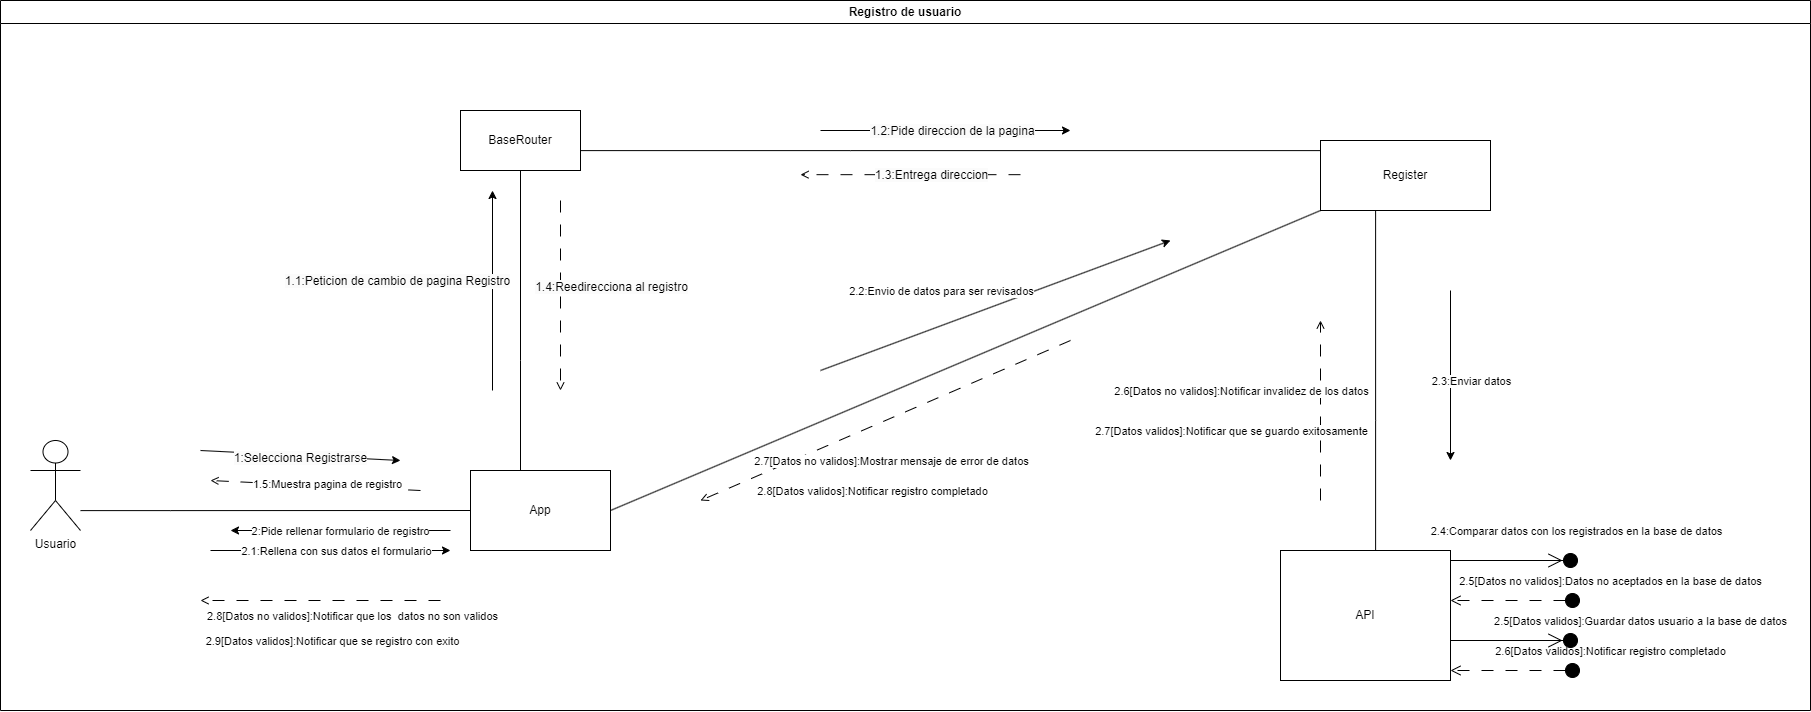

The diagram above was exported from draw.io. Its source (the exported page's mxGraphModel, read from the mxfile embedded in the PNG):
<mxGraphModel dx="1956" dy="1129" grid="1" gridSize="10" guides="1" tooltips="1" connect="1" arrows="1" fold="1" page="1" pageScale="1" pageWidth="827" pageHeight="1169" math="0" shadow="0">
  <root>
    <mxCell id="0" />
    <mxCell id="1" parent="0" />
    <mxCell id="HlTpHQT_LpQZvoVh_AyP-1" value="Registro de usuario" style="swimlane;whiteSpace=wrap;html=1;" vertex="1" parent="1">
      <mxGeometry x="24" y="50" width="1810" height="710" as="geometry" />
    </mxCell>
    <mxCell id="HlTpHQT_LpQZvoVh_AyP-2" style="edgeStyle=orthogonalEdgeStyle;rounded=0;orthogonalLoop=1;jettySize=auto;html=1;entryX=0;entryY=0.5;entryDx=0;entryDy=0;endArrow=none;endFill=0;" edge="1" parent="HlTpHQT_LpQZvoVh_AyP-1" source="HlTpHQT_LpQZvoVh_AyP-3" target="HlTpHQT_LpQZvoVh_AyP-7">
      <mxGeometry relative="1" as="geometry">
        <Array as="points">
          <mxPoint x="170" y="510" />
          <mxPoint x="170" y="510" />
        </Array>
      </mxGeometry>
    </mxCell>
    <mxCell id="HlTpHQT_LpQZvoVh_AyP-3" value="Usuario" style="shape=umlActor;verticalLabelPosition=bottom;verticalAlign=top;html=1;outlineConnect=0;" vertex="1" parent="HlTpHQT_LpQZvoVh_AyP-1">
      <mxGeometry x="30" y="440" width="50" height="90" as="geometry" />
    </mxCell>
    <mxCell id="HlTpHQT_LpQZvoVh_AyP-4" style="edgeStyle=orthogonalEdgeStyle;rounded=0;orthogonalLoop=1;jettySize=auto;html=1;endArrow=none;endFill=0;" edge="1" parent="HlTpHQT_LpQZvoVh_AyP-1" source="HlTpHQT_LpQZvoVh_AyP-5" target="HlTpHQT_LpQZvoVh_AyP-10">
      <mxGeometry relative="1" as="geometry">
        <Array as="points">
          <mxPoint x="850" y="150" />
          <mxPoint x="850" y="150" />
        </Array>
      </mxGeometry>
    </mxCell>
    <mxCell id="HlTpHQT_LpQZvoVh_AyP-5" value="BaseRouter" style="rounded=0;whiteSpace=wrap;html=1;" vertex="1" parent="HlTpHQT_LpQZvoVh_AyP-1">
      <mxGeometry x="460" y="110" width="120" height="60" as="geometry" />
    </mxCell>
    <mxCell id="HlTpHQT_LpQZvoVh_AyP-6" style="edgeStyle=orthogonalEdgeStyle;rounded=0;orthogonalLoop=1;jettySize=auto;html=1;endArrow=none;endFill=0;" edge="1" parent="HlTpHQT_LpQZvoVh_AyP-1" source="HlTpHQT_LpQZvoVh_AyP-7" target="HlTpHQT_LpQZvoVh_AyP-5">
      <mxGeometry relative="1" as="geometry">
        <Array as="points">
          <mxPoint x="520" y="360" />
          <mxPoint x="520" y="360" />
        </Array>
      </mxGeometry>
    </mxCell>
    <mxCell id="HlTpHQT_LpQZvoVh_AyP-7" value="App" style="rounded=0;whiteSpace=wrap;html=1;" vertex="1" parent="HlTpHQT_LpQZvoVh_AyP-1">
      <mxGeometry x="470" y="470" width="140" height="80" as="geometry" />
    </mxCell>
    <mxCell id="HlTpHQT_LpQZvoVh_AyP-8" value="API" style="rounded=0;whiteSpace=wrap;html=1;" vertex="1" parent="HlTpHQT_LpQZvoVh_AyP-1">
      <mxGeometry x="1280" y="550" width="170" height="130" as="geometry" />
    </mxCell>
    <mxCell id="HlTpHQT_LpQZvoVh_AyP-9" style="edgeStyle=orthogonalEdgeStyle;rounded=0;orthogonalLoop=1;jettySize=auto;html=1;endArrow=none;endFill=0;" edge="1" parent="HlTpHQT_LpQZvoVh_AyP-1" source="HlTpHQT_LpQZvoVh_AyP-10" target="HlTpHQT_LpQZvoVh_AyP-8">
      <mxGeometry relative="1" as="geometry">
        <Array as="points">
          <mxPoint x="1375" y="420" />
          <mxPoint x="1375" y="420" />
        </Array>
      </mxGeometry>
    </mxCell>
    <mxCell id="HlTpHQT_LpQZvoVh_AyP-10" value="Register" style="rounded=0;whiteSpace=wrap;html=1;" vertex="1" parent="HlTpHQT_LpQZvoVh_AyP-1">
      <mxGeometry x="1320" y="140" width="170" height="70" as="geometry" />
    </mxCell>
    <mxCell id="HlTpHQT_LpQZvoVh_AyP-11" value="" style="endArrow=classic;html=1;rounded=0;" edge="1" parent="HlTpHQT_LpQZvoVh_AyP-1">
      <mxGeometry width="50" height="50" relative="1" as="geometry">
        <mxPoint x="200" y="450" as="sourcePoint" />
        <mxPoint x="400" y="460" as="targetPoint" />
      </mxGeometry>
    </mxCell>
    <mxCell id="HlTpHQT_LpQZvoVh_AyP-12" value="&lt;span style=&quot;font-size: 12px; background-color: rgb(251, 251, 251);&quot;&gt;1:Selecciona Registrarse&lt;/span&gt;" style="edgeLabel;html=1;align=center;verticalAlign=middle;resizable=0;points=[];" vertex="1" connectable="0" parent="HlTpHQT_LpQZvoVh_AyP-11">
      <mxGeometry x="-0.1067" y="-2" relative="1" as="geometry">
        <mxPoint x="10" as="offset" />
      </mxGeometry>
    </mxCell>
    <mxCell id="HlTpHQT_LpQZvoVh_AyP-13" value="" style="endArrow=open;html=1;rounded=0;endFill=0;dashed=1;dashPattern=12 12;" edge="1" parent="HlTpHQT_LpQZvoVh_AyP-1">
      <mxGeometry width="50" height="50" relative="1" as="geometry">
        <mxPoint x="420" y="490" as="sourcePoint" />
        <mxPoint x="210" y="480" as="targetPoint" />
      </mxGeometry>
    </mxCell>
    <mxCell id="HlTpHQT_LpQZvoVh_AyP-14" value="1.5:Muestra pagina de registro" style="edgeLabel;html=1;align=center;verticalAlign=middle;resizable=0;points=[];" vertex="1" connectable="0" parent="HlTpHQT_LpQZvoVh_AyP-13">
      <mxGeometry x="-0.0828" y="-3" relative="1" as="geometry">
        <mxPoint x="1" as="offset" />
      </mxGeometry>
    </mxCell>
    <mxCell id="HlTpHQT_LpQZvoVh_AyP-15" value="" style="endArrow=classic;html=1;rounded=0;" edge="1" parent="HlTpHQT_LpQZvoVh_AyP-1">
      <mxGeometry width="50" height="50" relative="1" as="geometry">
        <mxPoint x="492" y="390" as="sourcePoint" />
        <mxPoint x="492" y="190" as="targetPoint" />
      </mxGeometry>
    </mxCell>
    <mxCell id="HlTpHQT_LpQZvoVh_AyP-16" value="&lt;span style=&quot;font-size: 12px; background-color: rgb(251, 251, 251);&quot;&gt;1.1:Peticion de cambio de pagina Registro&lt;/span&gt;" style="edgeLabel;html=1;align=center;verticalAlign=middle;resizable=0;points=[];" vertex="1" connectable="0" parent="HlTpHQT_LpQZvoVh_AyP-15">
      <mxGeometry x="0.0013" y="2" relative="1" as="geometry">
        <mxPoint x="-94" y="-10" as="offset" />
      </mxGeometry>
    </mxCell>
    <mxCell id="HlTpHQT_LpQZvoVh_AyP-17" value="" style="endArrow=open;html=1;rounded=0;endFill=0;dashed=1;dashPattern=12 12;" edge="1" parent="HlTpHQT_LpQZvoVh_AyP-1">
      <mxGeometry width="50" height="50" relative="1" as="geometry">
        <mxPoint x="560" y="200" as="sourcePoint" />
        <mxPoint x="560" y="390" as="targetPoint" />
      </mxGeometry>
    </mxCell>
    <mxCell id="HlTpHQT_LpQZvoVh_AyP-18" value="&lt;span style=&quot;font-size: 12px; background-color: rgb(251, 251, 251);&quot;&gt;1.4:Reedirecciona al registro&lt;/span&gt;" style="edgeLabel;html=1;align=center;verticalAlign=middle;resizable=0;points=[];" vertex="1" connectable="0" parent="HlTpHQT_LpQZvoVh_AyP-17">
      <mxGeometry x="-0.085" y="-4" relative="1" as="geometry">
        <mxPoint x="54" y="-1" as="offset" />
      </mxGeometry>
    </mxCell>
    <mxCell id="HlTpHQT_LpQZvoVh_AyP-19" value="" style="endArrow=classic;html=1;rounded=0;" edge="1" parent="HlTpHQT_LpQZvoVh_AyP-1">
      <mxGeometry width="50" height="50" relative="1" as="geometry">
        <mxPoint x="820" y="130" as="sourcePoint" />
        <mxPoint x="1070" y="130" as="targetPoint" />
      </mxGeometry>
    </mxCell>
    <mxCell id="HlTpHQT_LpQZvoVh_AyP-20" value="&lt;span style=&quot;font-size: 12px; background-color: rgb(251, 251, 251);&quot;&gt;1.2:Pide direccion de la pagina&lt;/span&gt;" style="edgeLabel;html=1;align=center;verticalAlign=middle;resizable=0;points=[];" vertex="1" connectable="0" parent="HlTpHQT_LpQZvoVh_AyP-19">
      <mxGeometry x="0.5627" y="-2" relative="1" as="geometry">
        <mxPoint x="-65" y="-2" as="offset" />
      </mxGeometry>
    </mxCell>
    <mxCell id="HlTpHQT_LpQZvoVh_AyP-21" value="" style="endArrow=classic;html=1;rounded=0;" edge="1" parent="HlTpHQT_LpQZvoVh_AyP-1">
      <mxGeometry width="50" height="50" relative="1" as="geometry">
        <mxPoint x="1450" y="290" as="sourcePoint" />
        <mxPoint x="1450" y="460" as="targetPoint" />
        <Array as="points" />
      </mxGeometry>
    </mxCell>
    <mxCell id="HlTpHQT_LpQZvoVh_AyP-22" value="2.3:Enviar datos" style="edgeLabel;html=1;align=center;verticalAlign=middle;resizable=0;points=[];" vertex="1" connectable="0" parent="HlTpHQT_LpQZvoVh_AyP-21">
      <mxGeometry x="0.1743" y="2" relative="1" as="geometry">
        <mxPoint x="18" y="-10" as="offset" />
      </mxGeometry>
    </mxCell>
    <mxCell id="HlTpHQT_LpQZvoVh_AyP-23" value="" style="endArrow=open;html=1;rounded=0;endFill=0;dashed=1;dashPattern=12 12;" edge="1" parent="HlTpHQT_LpQZvoVh_AyP-1">
      <mxGeometry width="50" height="50" relative="1" as="geometry">
        <mxPoint x="1320" y="500" as="sourcePoint" />
        <mxPoint x="1320" y="320" as="targetPoint" />
      </mxGeometry>
    </mxCell>
    <mxCell id="HlTpHQT_LpQZvoVh_AyP-24" value="2.6[Datos no validos]:Notificar invalidez de los datos" style="edgeLabel;html=1;align=center;verticalAlign=middle;resizable=0;points=[];" vertex="1" connectable="0" parent="HlTpHQT_LpQZvoVh_AyP-23">
      <mxGeometry x="0.3346" relative="1" as="geometry">
        <mxPoint x="-80" y="10" as="offset" />
      </mxGeometry>
    </mxCell>
    <mxCell id="HlTpHQT_LpQZvoVh_AyP-25" value="2.7[Datos validos]:Notificar que se guardo exitosamente" style="edgeLabel;html=1;align=center;verticalAlign=middle;resizable=0;points=[];" vertex="1" connectable="0" parent="HlTpHQT_LpQZvoVh_AyP-23">
      <mxGeometry x="-0.4074" y="3" relative="1" as="geometry">
        <mxPoint x="-87" y="-17" as="offset" />
      </mxGeometry>
    </mxCell>
    <mxCell id="HlTpHQT_LpQZvoVh_AyP-26" value="" style="endArrow=open;html=1;rounded=0;endFill=0;dashed=1;dashPattern=12 12;" edge="1" parent="HlTpHQT_LpQZvoVh_AyP-1">
      <mxGeometry width="50" height="50" relative="1" as="geometry">
        <mxPoint x="1020" y="174.17" as="sourcePoint" />
        <mxPoint x="800" y="174.17" as="targetPoint" />
      </mxGeometry>
    </mxCell>
    <mxCell id="HlTpHQT_LpQZvoVh_AyP-27" value="&lt;span style=&quot;font-size: 12px; background-color: rgb(251, 251, 251);&quot;&gt;1.3:Entrega direccion&lt;/span&gt;" style="edgeLabel;html=1;align=center;verticalAlign=middle;resizable=0;points=[];" vertex="1" connectable="0" parent="HlTpHQT_LpQZvoVh_AyP-26">
      <mxGeometry x="0.103" y="-5" relative="1" as="geometry">
        <mxPoint x="32" y="5" as="offset" />
      </mxGeometry>
    </mxCell>
    <mxCell id="HlTpHQT_LpQZvoVh_AyP-28" value="" style="endArrow=none;html=1;rounded=0;entryX=0;entryY=1;entryDx=0;entryDy=0;exitX=1;exitY=0.5;exitDx=0;exitDy=0;endFill=0;" edge="1" parent="HlTpHQT_LpQZvoVh_AyP-1" source="HlTpHQT_LpQZvoVh_AyP-7" target="HlTpHQT_LpQZvoVh_AyP-10">
      <mxGeometry width="50" height="50" relative="1" as="geometry">
        <mxPoint x="650" y="450" as="sourcePoint" />
        <mxPoint x="830" y="340" as="targetPoint" />
      </mxGeometry>
    </mxCell>
    <mxCell id="HlTpHQT_LpQZvoVh_AyP-29" value="" style="endArrow=classic;html=1;rounded=0;" edge="1" parent="HlTpHQT_LpQZvoVh_AyP-1">
      <mxGeometry width="50" height="50" relative="1" as="geometry">
        <mxPoint x="820" y="370" as="sourcePoint" />
        <mxPoint x="1170" y="240" as="targetPoint" />
      </mxGeometry>
    </mxCell>
    <mxCell id="HlTpHQT_LpQZvoVh_AyP-30" value="2.2:Envio de datos para ser revisados" style="edgeLabel;html=1;align=center;verticalAlign=middle;resizable=0;points=[];" vertex="1" connectable="0" parent="HlTpHQT_LpQZvoVh_AyP-29">
      <mxGeometry x="-0.2113" y="3" relative="1" as="geometry">
        <mxPoint x="-17" y="-26" as="offset" />
      </mxGeometry>
    </mxCell>
    <mxCell id="HlTpHQT_LpQZvoVh_AyP-31" value="" style="endArrow=open;html=1;rounded=0;endFill=0;dashed=1;dashPattern=12 12;" edge="1" parent="HlTpHQT_LpQZvoVh_AyP-1">
      <mxGeometry width="50" height="50" relative="1" as="geometry">
        <mxPoint x="1070" y="340" as="sourcePoint" />
        <mxPoint x="700" y="500" as="targetPoint" />
      </mxGeometry>
    </mxCell>
    <mxCell id="HlTpHQT_LpQZvoVh_AyP-32" value="2.7[Datos no validos]:Mostrar mensaje de error de datos" style="edgeLabel;html=1;align=center;verticalAlign=middle;resizable=0;points=[];" vertex="1" connectable="0" parent="HlTpHQT_LpQZvoVh_AyP-31">
      <mxGeometry x="0.4265" y="-4" relative="1" as="geometry">
        <mxPoint x="85" y="10" as="offset" />
      </mxGeometry>
    </mxCell>
    <mxCell id="HlTpHQT_LpQZvoVh_AyP-33" value="2.8[Datos validos]:Notificar registro completado" style="edgeLabel;html=1;align=center;verticalAlign=middle;resizable=0;points=[];" vertex="1" connectable="0" parent="HlTpHQT_LpQZvoVh_AyP-31">
      <mxGeometry x="0.7337" y="-1" relative="1" as="geometry">
        <mxPoint x="122" y="12" as="offset" />
      </mxGeometry>
    </mxCell>
    <mxCell id="HlTpHQT_LpQZvoVh_AyP-34" value="" style="endArrow=classic;html=1;rounded=0;" edge="1" parent="HlTpHQT_LpQZvoVh_AyP-1">
      <mxGeometry width="50" height="50" relative="1" as="geometry">
        <mxPoint x="450" y="530" as="sourcePoint" />
        <mxPoint x="230" y="530" as="targetPoint" />
      </mxGeometry>
    </mxCell>
    <mxCell id="HlTpHQT_LpQZvoVh_AyP-35" value="2:Pide rellenar formulario de registro" style="edgeLabel;html=1;align=center;verticalAlign=middle;resizable=0;points=[];" vertex="1" connectable="0" parent="HlTpHQT_LpQZvoVh_AyP-34">
      <mxGeometry x="-0.6446" relative="1" as="geometry">
        <mxPoint x="-71" as="offset" />
      </mxGeometry>
    </mxCell>
    <mxCell id="HlTpHQT_LpQZvoVh_AyP-36" value="" style="endArrow=classic;html=1;rounded=0;" edge="1" parent="HlTpHQT_LpQZvoVh_AyP-1">
      <mxGeometry width="50" height="50" relative="1" as="geometry">
        <mxPoint x="210" y="550" as="sourcePoint" />
        <mxPoint x="450" y="550" as="targetPoint" />
      </mxGeometry>
    </mxCell>
    <mxCell id="HlTpHQT_LpQZvoVh_AyP-37" value="2.1:Rellena con sus datos el formulario" style="edgeLabel;html=1;align=center;verticalAlign=middle;resizable=0;points=[];" vertex="1" connectable="0" parent="HlTpHQT_LpQZvoVh_AyP-36">
      <mxGeometry x="0.5254" relative="1" as="geometry">
        <mxPoint x="-57" as="offset" />
      </mxGeometry>
    </mxCell>
    <mxCell id="HlTpHQT_LpQZvoVh_AyP-38" value="" style="endArrow=open;html=1;rounded=0;endFill=0;dashed=1;dashPattern=12 12;" edge="1" parent="HlTpHQT_LpQZvoVh_AyP-1">
      <mxGeometry width="50" height="50" relative="1" as="geometry">
        <mxPoint x="440" y="600" as="sourcePoint" />
        <mxPoint x="200" y="600" as="targetPoint" />
      </mxGeometry>
    </mxCell>
    <mxCell id="HlTpHQT_LpQZvoVh_AyP-39" value="2.8[Datos no validos]:Notificar que los&amp;nbsp; datos no son validos" style="edgeLabel;html=1;align=center;verticalAlign=middle;resizable=0;points=[];" vertex="1" connectable="0" parent="HlTpHQT_LpQZvoVh_AyP-38">
      <mxGeometry x="0.4869" y="-5" relative="1" as="geometry">
        <mxPoint x="89" y="20" as="offset" />
      </mxGeometry>
    </mxCell>
    <mxCell id="HlTpHQT_LpQZvoVh_AyP-40" value="2.9[Datos validos]:Notificar que se registro con exito" style="edgeLabel;html=1;align=center;verticalAlign=middle;resizable=0;points=[];" vertex="1" connectable="0" parent="HlTpHQT_LpQZvoVh_AyP-38">
      <mxGeometry x="-0.2512" y="-3" relative="1" as="geometry">
        <mxPoint x="-20" y="43" as="offset" />
      </mxGeometry>
    </mxCell>
    <mxCell id="HlTpHQT_LpQZvoVh_AyP-41" value="2.5[Datos no validos]:Datos no aceptados en la base de datos" style="html=1;verticalAlign=bottom;startArrow=circle;startFill=1;endArrow=open;startSize=6;endSize=8;curved=0;rounded=0;dashed=1;dashPattern=12 12;entryX=1;entryY=0;entryDx=0;entryDy=5;entryPerimeter=0;" edge="1" parent="HlTpHQT_LpQZvoVh_AyP-1">
      <mxGeometry x="-1" y="-32" width="80" relative="1" as="geometry">
        <mxPoint x="1580" y="600" as="sourcePoint" />
        <mxPoint x="1450" y="600" as="targetPoint" />
        <mxPoint x="30" y="22" as="offset" />
      </mxGeometry>
    </mxCell>
    <mxCell id="HlTpHQT_LpQZvoVh_AyP-42" value="2.6[Datos validos]:Notificar registro completado" style="html=1;verticalAlign=bottom;startArrow=circle;startFill=1;endArrow=open;startSize=6;endSize=8;curved=0;rounded=0;dashed=1;dashPattern=12 12;entryX=1;entryY=0;entryDx=0;entryDy=5;entryPerimeter=0;" edge="1" parent="HlTpHQT_LpQZvoVh_AyP-1">
      <mxGeometry x="-1" y="-32" width="80" relative="1" as="geometry">
        <mxPoint x="1580" y="670" as="sourcePoint" />
        <mxPoint x="1450" y="670" as="targetPoint" />
        <mxPoint x="30" y="22" as="offset" />
      </mxGeometry>
    </mxCell>
    <mxCell id="HlTpHQT_LpQZvoVh_AyP-43" value="" style="group" vertex="1" connectable="0" parent="1">
      <mxGeometry x="1474" y="610" width="120" as="geometry" />
    </mxCell>
    <mxCell id="HlTpHQT_LpQZvoVh_AyP-44" value="2.4:Comparar datos con los registrados en la base de datos" style="html=1;verticalAlign=bottom;startArrow=none;startFill=0;endArrow=oval;curved=0;rounded=0;endFill=1;targetPerimeterSpacing=2;endSize=14;" edge="1" parent="HlTpHQT_LpQZvoVh_AyP-43">
      <mxGeometry x="1" y="21" width="80" relative="1" as="geometry">
        <mxPoint as="sourcePoint" />
        <mxPoint x="120" as="targetPoint" />
        <mxPoint x="6" y="1" as="offset" />
        <Array as="points">
          <mxPoint x="56" />
        </Array>
      </mxGeometry>
    </mxCell>
    <mxCell id="HlTpHQT_LpQZvoVh_AyP-45" value="" style="endArrow=open;endFill=1;endSize=12;html=1;rounded=0;" edge="1" parent="HlTpHQT_LpQZvoVh_AyP-43">
      <mxGeometry width="160" relative="1" as="geometry">
        <mxPoint as="sourcePoint" />
        <mxPoint x="112" as="targetPoint" />
      </mxGeometry>
    </mxCell>
    <mxCell id="HlTpHQT_LpQZvoVh_AyP-46" value="" style="group" vertex="1" connectable="0" parent="1">
      <mxGeometry x="1474" y="690" width="120" as="geometry" />
    </mxCell>
    <mxCell id="HlTpHQT_LpQZvoVh_AyP-47" value="2.5[Datos validos]:Guardar datos usuario a la base de datos" style="html=1;verticalAlign=bottom;startArrow=none;startFill=0;endArrow=oval;curved=0;rounded=0;endFill=1;targetPerimeterSpacing=2;endSize=14;" edge="1" parent="HlTpHQT_LpQZvoVh_AyP-46">
      <mxGeometry x="1" y="71" width="80" relative="1" as="geometry">
        <mxPoint as="sourcePoint" />
        <mxPoint x="120" as="targetPoint" />
        <mxPoint x="70" y="61" as="offset" />
        <Array as="points">
          <mxPoint x="56" />
        </Array>
      </mxGeometry>
    </mxCell>
    <mxCell id="HlTpHQT_LpQZvoVh_AyP-48" value="" style="endArrow=open;endFill=1;endSize=12;html=1;rounded=0;" edge="1" parent="HlTpHQT_LpQZvoVh_AyP-46">
      <mxGeometry width="160" relative="1" as="geometry">
        <mxPoint as="sourcePoint" />
        <mxPoint x="112" as="targetPoint" />
      </mxGeometry>
    </mxCell>
  </root>
</mxGraphModel>